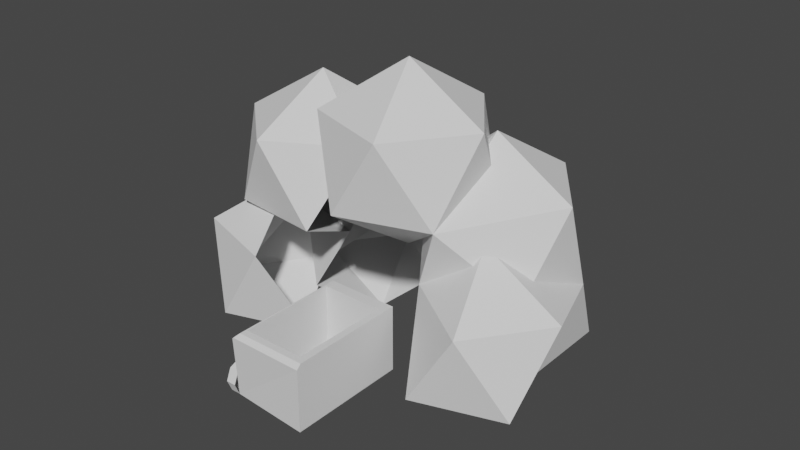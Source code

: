 # Source: mine_tower.blend  (saved by Blender 3.4.6; exported with 4.5.12 LTS)
import bpy
from mathutils import Matrix  # noqa: F401  (used for matrix-valued properties, if any)

bpy.ops.wm.read_factory_settings(use_empty=True)
scene = bpy.context.scene
scene.name = 'Scene'

# ---- collections
col_collection = bpy.data.collections.new('Collection'); scene.collection.children.link(col_collection)

# ---- world
world_world = bpy.data.worlds.new('World'); scene.world = world_world
world_world.use_nodes = True; world_world.node_tree.nodes.clear()
_N = world_world.node_tree.nodes; _L = world_world.node_tree.links
n0 = _N.new('ShaderNodeOutputWorld'); n0.name = 'World Output'; n0.location = (300, 300)
n1 = _N.new('ShaderNodeBackground'); n1.name = 'Background'; n1.location = (10, 300)
n1.inputs[0].default_value = (0.05088, 0.05088, 0.05088, 1.0)
_L.new(n1.outputs[0], n0.inputs[0])
n0.is_active_output = True
world_world.color = (0.05088, 0.05088, 0.05088)
world_world.use_sun_shadow = False
world_world.sun_shadow_jitter_overblur = 0.0

# ---- meshes
me_circle_001 = bpy.data.meshes.new('Circle.001')
me_circle_001.from_pydata([(0.4226, 0.03773, 0.5594), (-0.1421, -1.326, 0.5594), (0.9873, -1.326, 0.5594), (-0.1421, -0.1962, 0.5594), (-0.376, -0.7609, 0.5594), (0.4226, -1.559, 0.5594), (1.221, -0.7609, 0.5594), (0.9873, -0.1962, 0.5594), (-0.1421, -0.1962, 0.08716), (0.4226, 0.03773, 0.08716), (-0.376, -0.7609, 0.08716), (-0.1421, -1.326, 0.08716), (0.4226, -1.559, 0.08716), (0.9873, -1.326, 0.08716), (1.221, -0.7609, 0.08716), (0.9873, -0.1962, 0.08716), (-4.085, 0.03773, 0.5594), (-4.65, -1.326, 0.5594), (-4.085, -1.559, 0.5594), (-3.521, -1.326, 0.5594), (-4.65, -0.1962, 0.5594), (-4.884, -0.7609, 0.5594), (-3.287, -0.7609, 0.5594), (-3.521, -0.1962, 0.5594), (-4.65, -0.1962, 0.08716), (-4.085, 0.03773, 0.08716), (-4.884, -0.7609, 0.08716), (-4.65, -1.326, 0.08716), (-4.085, -1.559, 0.08716), (-3.521, -1.326, 0.08716), (-3.287, -0.7609, 0.08716), (-3.521, -0.1962, 0.08716), (-4.878, -1.355, 4.338), (0.9201, -1.355, 4.338), (0.9201, 1.849, 4.338), (-4.336, 1.849, 0.9731), (0.3776, 1.849, 0.9731), (0.3776, 1.849, 3.991), (-4.336, 1.849, 3.991), (-4.336, -1.382, 0.9731), (0.3776, -1.382, 0.9731), (0.3776, -1.382, 3.991), (-4.336, -1.382, 3.991), (-4.456, 1.849, 0.8965), (-4.859, 1.578, 0.6201), (0.9258, 1.578, 0.6201), (0.4973, 1.849, 0.8965), (0.9201, 1.849, 0.8965), (-4.668, 1.849, 4.204), (-4.878, 1.638, 4.338), (-4.668, 1.849, 4.338), (-4.863, 1.639, 0.6822), (-4.668, 1.849, 0.8965), (1.042, 4.071, -4.726), (0.5388, 4.071, -0.2391), (3.106, 7.912, -5.898), (7.218, 7.912, -4.033), (6.714, 7.912, 0.4537), (2.292, 7.912, 1.361), (0.0616, 7.912, -2.564), (3.878, 10.29, -2.136), (2.802, -3.466, -3.312), (0.5446, -1.093, -0.2054), (-0.8506, -1.093, -4.499), (2.802, -1.093, -7.153), (6.454, -1.093, -4.499), (-0.8506, 2.748, -2.126), (0.5446, 2.748, -6.419), (2.802, 5.122, -3.312), (3.427, 3.472, 3.147), (1.17, 5.846, 6.255), (-0.2254, 5.846, 1.961), (5.685, 5.846, 6.255), (-0.2254, 9.686, 4.334), (1.17, 9.686, 0.04044), (5.685, 9.686, 0.04044), (7.08, 9.686, 4.334), (3.427, 9.686, 6.988), (3.427, 12.06, 3.147), (3.355, 2.693, 9.226), (1.96, 2.693, 4.932), (7.87, 6.534, 3.012), (9.265, 6.534, 7.305), (5.612, 6.534, 9.959), (5.612, 8.907, 6.119), (2.922, -3.467, 7.598), (0.6646, -1.094, 10.71), (-0.7305, -1.094, 6.412), (6.575, -1.094, 6.412), (-0.7305, 2.747, 8.785), (2.922, 2.747, 11.44), (2.922, 5.121, 7.598), (7.424, -4.162, 5.905), (5.167, -1.789, 9.012), (11.08, -1.789, 4.718), (9.682, -1.789, 9.012), (7.424, 2.052, 9.745), (9.312, -4.47, 3.723), (9.312, -2.096, -0.1173), (12.96, -2.096, 2.536), (11.57, -2.096, 6.83), (11.57, 1.744, 0.6162), (12.96, 1.744, 4.91), (9.312, 1.744, 7.564), (9.312, 4.118, 3.723), (7.551, 1.793, -1.308), (3.899, 5.634, 3.72), (5.294, 5.634, -0.5742), (9.809, 5.634, -0.5742), (11.2, 5.634, 3.72), (7.953, -3.918, -2.304), (4.301, -1.544, -3.491), (7.953, -1.544, -6.145), (11.61, -1.544, -3.491), (4.301, 2.296, -1.118), (5.696, 2.296, -5.411), (10.21, 2.296, -5.411), (7.953, 4.67, -2.304)], [], [(5, 2, 13, 12), (8, 10, 11, 12, 13, 14, 15, 9), (4, 1, 11, 10), (0, 3, 8, 9), (7, 0, 9, 15), (2, 6, 14, 13), (1, 5, 12, 11), (3, 4, 10, 8), (6, 7, 15, 14), (18, 19, 29, 28), (24, 26, 27, 28, 29, 30, 31, 25), (21, 17, 27, 26), (16, 20, 24, 25), (23, 16, 25, 31), (19, 22, 30, 29), (17, 18, 28, 27), (20, 21, 26, 24), (22, 23, 31, 30), (32, 49, 51, 44, 17), (43, 52, 48, 38, 35), (17, 44, 45, 2), (2, 33, 32, 17), (43, 44, 51, 52), (38, 37, 41, 42), (34, 47, 46, 36, 37), (2, 45, 47, 34, 33), (33, 34, 50, 49, 32), (41, 40, 39, 42), (36, 35, 39, 40), (35, 38, 42, 39), (37, 36, 40, 41), (45, 46, 47), (43, 46, 45, 44), (46, 43, 35, 36), (48, 49, 50), (48, 52, 51, 49), (48, 50, 34, 37, 38), (114, 53, 115), (53, 114, 54), (53, 54, 59), (115, 53, 55), (117, 115, 56), (53, 59, 55), (115, 55, 56), (117, 56, 57), (54, 58, 59), (55, 59, 60), (56, 55, 60), (57, 56, 60), (58, 57, 60), (59, 58, 60), (61, 62, 63), (61, 63, 64), (61, 64, 65), (63, 62, 66), (64, 63, 67), (65, 64, 115), (63, 66, 67), (64, 67, 115), (65, 115, 105), (67, 66, 68), (115, 67, 68), (105, 115, 68), (69, 70, 71), (70, 69, 72), (69, 71, 107), (69, 107, 81), (69, 81, 72), (70, 72, 77), (71, 70, 73), (107, 71, 74), (81, 107, 75), (72, 81, 76), (70, 77, 73), (71, 73, 74), (107, 74, 75), (81, 75, 76), (72, 76, 77), (73, 77, 78), (74, 73, 78), (75, 74, 78), (76, 75, 78), (77, 76, 78), (79, 96, 83), (80, 79, 70), (96, 103, 82), (79, 83, 70), (80, 70, 106), (96, 82, 83), (70, 83, 84), (106, 70, 84), (81, 106, 84), (82, 81, 84), (83, 82, 84), (85, 86, 87), (86, 85, 93), (85, 88, 93), (86, 93, 90), (87, 86, 89), (93, 88, 96), (86, 90, 89), (87, 89, 80), (93, 96, 90), (89, 90, 91), (80, 89, 91), (90, 96, 91), (93, 92, 95), (92, 94, 95), (93, 95, 96), (95, 94, 103), (95, 103, 96), (88, 97, 100), (97, 98, 99), (97, 99, 100), (88, 100, 103), (99, 98, 101), (100, 99, 102), (99, 101, 102), (100, 102, 103), (102, 101, 104), (103, 102, 104), (101, 105, 108), (103, 101, 109), (105, 107, 108), (101, 108, 109), (82, 103, 109, 81), (107, 106, 81), (108, 107, 81), (109, 108, 81), (110, 111, 112), (110, 112, 113), (110, 113, 98), (112, 111, 115), (113, 112, 116), (98, 113, 101), (111, 114, 115), (112, 115, 116), (113, 116, 101), (115, 114, 117), (116, 115, 117), (101, 116, 117), (101, 117, 107, 105), (57, 58, 107, 117)])
_uv = me_circle_001.uv_layers.new(name='UVMap')
_uv.uv.foreach_set('vector', [0.0, 0.0, 0.0, 0.0, 0.0, 0.0, 0.0, 0.0, 0.0, 0.0, 0.0, 0.0, 0.0, 0.0, 0.0, 0.0, 0.0, 0.0, 0.0, 0.0, 0.0, 0.0, 0.0, 0.0, 0.0, 0.0, 0.0, 0.0, 0.0, 0.0, 0.0, 0.0, 0.0, 0.0, 0.0, 0.0, 0.0, 0.0, 0.0, 0.0, 0.0, 0.0, 0.0, 0.0, 0.0, 0.0, 0.0, 0.0, 0.0, 0.0, 0.0, 0.0, 0.0, 0.0, 0.0, 0.0, 0.0, 0.0, 0.0, 0.0, 0.0, 0.0, 0.0, 0.0, 0.0, 0.0, 0.0, 0.0, 0.0, 0.0, 0.0, 0.0, 0.0, 0.0, 0.0, 0.0, 0.0, 0.0, 0.0, 0.0, 0.0, 0.0, 0.0, 0.0, 0.0, 0.0, 0.0, 0.0, 0.0, 0.0, 0.0, 0.0, 0.0, 0.0, 0.0, 0.0, 0.0, 0.0, 0.0, 0.0, 0.0, 0.0, 0.0, 0.0, 0.0, 0.0, 0.0, 0.0, 0.0, 0.0, 0.0, 0.0, 0.0, 0.0, 0.0, 0.0, 0.0, 0.0, 0.0, 0.0, 0.0, 0.0, 0.0, 0.0, 0.0, 0.0, 0.0, 0.0, 0.0, 0.0, 0.0, 0.0, 0.0, 0.0, 0.0, 0.0, 0.0, 0.0, 0.0, 0.0, 0.0, 0.0, 0.0, 0.0, 0.0, 0.0, 0.0, 0.0, 0.0, 0.0, 0.0, 0.0, 0.0, 0.0, 0.0, 0.0, 0.0, 0.0, 0.0, 0.0, 0.375, 0.75, 0.6086, 0.75, 0.6085, 0.9959, 0.6037, 1.0, 0.375, 1.0, 0.625, 1.0, 0.625, 0.9908, 0.625, 0.75, 0.625, 0.75, 0.625, 1.0, 0.375, 0.0, 0.6037, 0.0, 0.6037, 0.25, 0.375, 0.25, 0.125, 0.5, 0.375, 0.5, 0.375, 0.75, 0.125, 0.75, 0.625, 0.01823, 0.6037, 0.0, 0.6085, 0.0, 0.625, 0.009069, 0.625, 0.75, 0.625, 0.5, 0.625, 0.5, 0.625, 0.75, 0.625, 0.5, 0.625, 0.2682, 0.625, 0.25, 0.625, 0.25, 0.625, 0.5, 0.375, 0.25, 0.6037, 0.25, 0.625, 0.2682, 0.625, 0.5, 0.375, 0.5, 0.375, 0.5, 0.625, 0.5, 0.625, 0.7409, 0.6086, 0.75, 0.375, 0.75, 0.625, 0.5, 0.875, 0.5, 0.875, 0.75, 0.625, 0.75, 0.625, 0.25, 0.625, 0.0, 0.625, 0.0, 0.625, 0.25, 0.625, 1.0, 0.625, 0.75, 0.625, 0.75, 0.625, 1.0, 0.625, 0.5, 0.625, 0.25, 0.625, 0.25, 0.625, 0.5, 0.6037, 0.25, 0.6254, 0.2318, 0.625, 0.2682, 0.625, 0.0, 0.625, 0.25, 0.6037, 0.25, 0.6037, 0.0, 0.625, 0.25, 0.625, 0.0, 0.625, 0.0, 0.625, 0.25, 0.625, 0.75, 0.625, 0.75, 0.625, 0.7409, 0.625, 0.75, 0.625, 0.9908, 0.6085, 0.9959, 0.6086, 0.75, 0.625, 0.75, 0.625, 0.7409, 0.625, 0.5, 0.625, 0.5, 0.625, 0.75, 0.1818, 0.0, 0.2727, 0.1575, 0.09091, 0.1575, 0.2727, 0.1575, 0.3636, 0.0, 0.4545, 0.1575, 0.2727, 0.1575, 0.4545, 0.1575, 0.3636, 0.3149, 0.09091, 0.1575, 0.2727, 0.1575, 0.1818, 0.3149, 0.8182, 0.1575, 1.0, 0.1575, 0.9091, 0.3149, 0.2727, 0.1575, 0.3636, 0.3149, 0.1818, 0.3149, 0.09091, 0.1575, 0.1818, 0.3149, 0.0, 0.3149, 0.8182, 0.1575, 0.9091, 0.3149, 0.7273, 0.3149, 0.4545, 0.1575, 0.5455, 0.3149, 0.3636, 0.3149, 0.1818, 0.3149, 0.3636, 0.3149, 0.2727, 0.4724, 0.0, 0.3149, 0.1818, 0.3149, 0.09091, 0.4724, 0.7273, 0.3149, 0.9091, 0.3149, 0.8182, 0.4724, 0.5455, 0.3149, 0.7273, 0.3149, 0.6364, 0.4724, 0.3636, 0.3149, 0.5455, 0.3149, 0.4545, 0.4724, 0.1818, 0.0, 0.2727, 0.1575, 0.09091, 0.1575, 0.9091, 0.0, 1.0, 0.1575, 0.8182, 0.1575, 0.7273, 0.0, 0.8182, 0.1575, 0.6364, 0.1575, 0.09091, 0.1575, 0.2727, 0.1575, 0.1818, 0.3149, 0.8182, 0.1575, 1.0, 0.1575, 0.9091, 0.3149, 0.6364, 0.1575, 0.8182, 0.1575, 0.7273, 0.3149, 0.09091, 0.1575, 0.1818, 0.3149, 0.0, 0.3149, 0.8182, 0.1575, 0.9091, 0.3149, 0.7273, 0.3149, 0.6364, 0.1575, 0.7273, 0.3149, 0.5455, 0.3149, 0.0, 0.3149, 0.1818, 0.3149, 0.09091, 0.4724, 0.7273, 0.3149, 0.9091, 0.3149, 0.8182, 0.4724, 0.5455, 0.3149, 0.7273, 0.3149, 0.6364, 0.4724, 0.1818, 0.0, 0.2727, 0.1575, 0.09091, 0.1575, 0.2727, 0.1575, 0.3636, 0.0, 0.4545, 0.1575, 0.9091, 0.0, 1.0, 0.1575, 0.8182, 0.1575, 0.7273, 0.0, 0.8182, 0.1575, 0.6364, 0.1575, 0.5455, 0.0, 0.6364, 0.1575, 0.4545, 0.1575, 0.2727, 0.1575, 0.4545, 0.1575, 0.3636, 0.3149, 0.09091, 0.1575, 0.2727, 0.1575, 0.1818, 0.3149, 0.8182, 0.1575, 1.0, 0.1575, 0.9091, 0.3149, 0.6364, 0.1575, 0.8182, 0.1575, 0.7273, 0.3149, 0.4545, 0.1575, 0.6364, 0.1575, 0.5455, 0.3149, 0.2727, 0.1575, 0.3636, 0.3149, 0.1818, 0.3149, 0.09091, 0.1575, 0.1818, 0.3149, 0.0, 0.3149, 0.8182, 0.1575, 0.9091, 0.3149, 0.7273, 0.3149, 0.6364, 0.1575, 0.7273, 0.3149, 0.5455, 0.3149, 0.4545, 0.1575, 0.5455, 0.3149, 0.3636, 0.3149, 0.1818, 0.3149, 0.3636, 0.3149, 0.2727, 0.4724, 0.0, 0.3149, 0.1818, 0.3149, 0.09091, 0.4724, 0.7273, 0.3149, 0.9091, 0.3149, 0.8182, 0.4724, 0.5455, 0.3149, 0.7273, 0.3149, 0.6364, 0.4724, 0.3636, 0.3149, 0.5455, 0.3149, 0.4545, 0.4724, 0.2727, 0.1575, 0.4545, 0.1575, 0.3636, 0.3149, 0.09091, 0.1575, 0.2727, 0.1575, 0.1818, 0.3149, 0.4545, 0.1575, 0.6364, 0.1575, 0.5455, 0.3149, 0.2727, 0.1575, 0.3636, 0.3149, 0.1818, 0.3149, 0.09091, 0.1575, 0.1818, 0.3149, 0.0, 0.3149, 0.4545, 0.1575, 0.5455, 0.3149, 0.3636, 0.3149, 0.1818, 0.3149, 0.3636, 0.3149, 0.2727, 0.4724, 0.0, 0.3149, 0.1818, 0.3149, 0.09091, 0.4724, 0.7273, 0.3149, 0.9091, 0.3149, 0.8182, 0.4724, 0.5455, 0.3149, 0.7273, 0.3149, 0.6364, 0.4724, 0.3636, 0.3149, 0.5455, 0.3149, 0.4545, 0.4724, 0.1818, 0.0, 0.2727, 0.1575, 0.09091, 0.1575, 0.2727, 0.1575, 0.3636, 0.0, 0.4545, 0.1575, 0.5455, 0.0, 0.6364, 0.1575, 0.4545, 0.1575, 0.2727, 0.1575, 0.4545, 0.1575, 0.3636, 0.3149, 0.09091, 0.1575, 0.2727, 0.1575, 0.1818, 0.3149, 0.4545, 0.1575, 0.6364, 0.1575, 0.5455, 0.3149, 0.2727, 0.1575, 0.3636, 0.3149, 0.1818, 0.3149, 0.09091, 0.1575, 0.1818, 0.3149, 0.0, 0.3149, 0.4545, 0.1575, 0.5455, 0.3149, 0.3636, 0.3149, 0.1818, 0.3149, 0.3636, 0.3149, 0.2727, 0.4724, 0.0, 0.3149, 0.1818, 0.3149, 0.09091, 0.4724, 0.3636, 0.3149, 0.5455, 0.3149, 0.4545, 0.4724, 0.2727, 0.1575, 0.3636, 0.0, 0.4545, 0.1575, 0.5455, 0.0, 0.6364, 0.1575, 0.4545, 0.1575, 0.2727, 0.1575, 0.4545, 0.1575, 0.3636, 0.3149, 0.4545, 0.1575, 0.6364, 0.1575, 0.5455, 0.3149, 0.4545, 0.1575, 0.5455, 0.3149, 0.3636, 0.3149, 0.2727, 0.1575, 0.3636, 0.0, 0.4545, 0.1575, 0.7273, 0.0, 0.8182, 0.1575, 0.6364, 0.1575, 0.5455, 0.0, 0.6364, 0.1575, 0.4545, 0.1575, 0.2727, 0.1575, 0.4545, 0.1575, 0.3636, 0.3149, 0.6364, 0.1575, 0.8182, 0.1575, 0.7273, 0.3149, 0.4545, 0.1575, 0.6364, 0.1575, 0.5455, 0.3149, 0.6364, 0.1575, 0.7273, 0.3149, 0.5455, 0.3149, 0.4545, 0.1575, 0.5455, 0.3149, 0.3636, 0.3149, 0.5455, 0.3149, 0.7273, 0.3149, 0.6364, 0.4724, 0.3636, 0.3149, 0.5455, 0.3149, 0.4545, 0.4724, 0.6364, 0.1575, 0.8182, 0.1575, 0.7273, 0.3149, 0.4545, 0.1575, 0.6364, 0.1575, 0.5455, 0.3149, 0.8182, 0.1575, 0.9091, 0.3149, 0.7273, 0.3149, 0.6364, 0.1575, 0.7273, 0.3149, 0.5455, 0.3149, 0.5455, 0.3149, 0.6364, 0.1575, 0.5455, 0.3149, 0.6364, 0.4724, 0.0, 0.3149, 0.1818, 0.3149, 0.09091, 0.4724, 0.7273, 0.3149, 0.9091, 0.3149, 0.8182, 0.4724, 0.5455, 0.3149, 0.7273, 0.3149, 0.6364, 0.4724, 0.9091, 0.0, 1.0, 0.1575, 0.8182, 0.1575, 0.7273, 0.0, 0.8182, 0.1575, 0.6364, 0.1575, 0.5455, 0.0, 0.6364, 0.1575, 0.4545, 0.1575, 0.8182, 0.1575, 1.0, 0.1575, 0.9091, 0.3149, 0.6364, 0.1575, 0.8182, 0.1575, 0.7273, 0.3149, 0.4545, 0.1575, 0.6364, 0.1575, 0.5455, 0.3149, 0.09091, 0.1575, 0.1818, 0.3149, 0.0, 0.3149, 0.8182, 0.1575, 0.9091, 0.3149, 0.7273, 0.3149, 0.6364, 0.1575, 0.7273, 0.3149, 0.5455, 0.3149, 0.0, 0.3149, 0.1818, 0.3149, 0.09091, 0.4724, 0.7273, 0.3149, 0.9091, 0.3149, 0.8182, 0.4724, 0.5455, 0.3149, 0.7273, 0.3149, 0.6364, 0.4724, 0.5455, 0.3149, 0.6364, 0.4724, 0.9091, 0.3149, 0.8182, 0.1575, 0.7273, 0.3149, 0.5455, 0.3149, 0.9091, 0.3149, 0.8182, 0.1575])
me_circle_001.update()

# ---- objects
ob_circle_001 = bpy.data.objects.new('Circle.001', me_circle_001)

# ---- transforms, parenting, visibility, modifiers, constraints
ob_circle_001.location = (-0.123, -0.3263, -0.09638)
ob_circle_001.rotation_euler = (1.571, -0.0, 1.571)
ob_circle_001.scale = (0.1164, 0.1164, 0.1164)

# ---- collection membership
col_collection.objects.link(ob_circle_001)

# ---- scene / render settings (as saved in the file)
scene.frame_start = 1; scene.frame_end = 250; scene.frame_set(1)
scene.render.engine = 'BLENDER_EEVEE_NEXT'
scene.cycles.sampling_pattern = 'TABULATED_SOBOL'
scene.cycles.use_light_tree = False
scene.view_settings.view_transform = 'Filmic'
bpy.context.view_layer.update()

# ---- added for rendering (the .blend has no active camera and no usable light): camera, sun
cam_auto = bpy.data.cameras.new('AutoCamera')
cam_auto.lens = 50.0
cam_auto.sensor_width = 36.0
cam_auto.clip_end = 1000.0
ob_auto_camera = bpy.data.objects.new('AutoCamera', cam_auto)
scene.collection.objects.link(ob_auto_camera)
ob_auto_camera.location = (3.42527, -3.81424, 2.98449)
ob_auto_camera.rotation_euler = (1.09748, -7.21219e-08, 0.694738)
scene.camera = ob_auto_camera
light_auto_sun = bpy.data.lights.new('AutoSun', 'SUN')
light_auto_sun.energy = 3.0
light_auto_sun.angle = 0.0523599
ob_auto_sun = bpy.data.objects.new('AutoSun', light_auto_sun)
scene.collection.objects.link(ob_auto_sun)
ob_auto_sun.rotation_euler = (0.872665, 0.174533, 0.523599)
bpy.context.view_layer.update()
